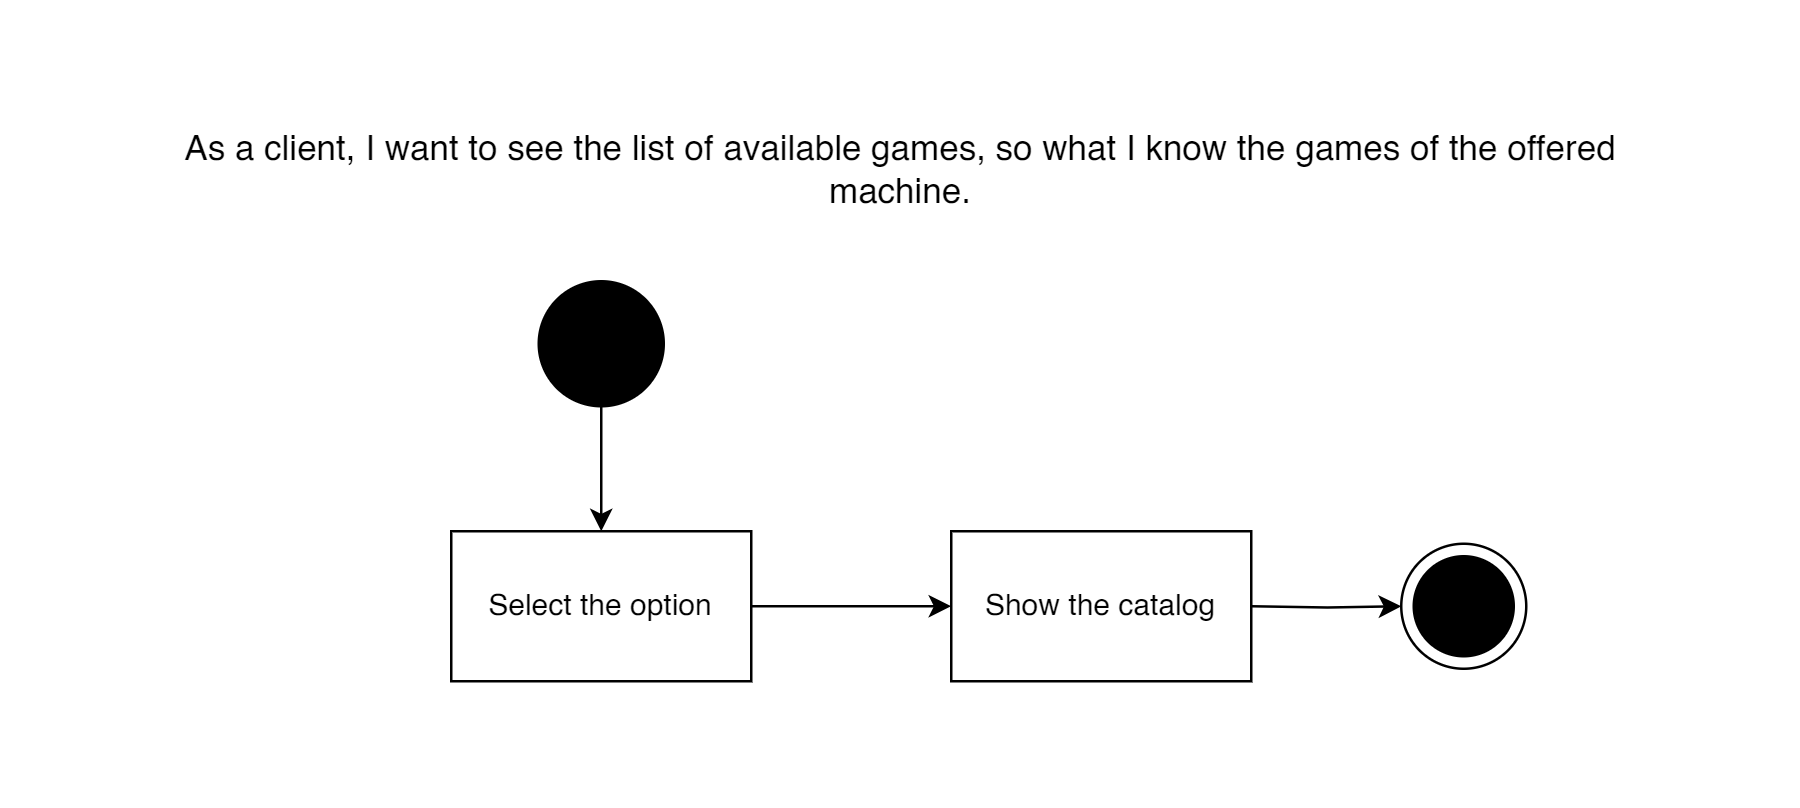

The diagram above was exported from draw.io. Its source (the exported page's mxGraphModel, read from the mxfile embedded in the PNG):
<mxGraphModel dx="1633" dy="796" grid="1" gridSize="10" guides="1" tooltips="1" connect="1" arrows="1" fold="1" page="1" pageScale="1" pageWidth="827" pageHeight="1169" math="0" shadow="0">
  <root>
    <mxCell id="0" />
    <mxCell id="1" parent="0" />
    <mxCell id="MpuGY3aAKqfeKqth1oeX-1" value="&lt;font style=&quot;font-size: 14px;&quot;&gt;As a client, I want to see the list of available games, so what I know the games of the offered machine.&lt;/font&gt;" style="text;html=1;align=center;verticalAlign=middle;whiteSpace=wrap;rounded=0;" vertex="1" parent="1">
      <mxGeometry x="60" y="100" width="620" height="30" as="geometry" />
    </mxCell>
    <mxCell id="MpuGY3aAKqfeKqth1oeX-4" style="edgeStyle=orthogonalEdgeStyle;rounded=0;orthogonalLoop=1;jettySize=auto;html=1;entryX=0.5;entryY=0;entryDx=0;entryDy=0;" edge="1" parent="1" source="MpuGY3aAKqfeKqth1oeX-2" target="MpuGY3aAKqfeKqth1oeX-3">
      <mxGeometry relative="1" as="geometry" />
    </mxCell>
    <mxCell id="MpuGY3aAKqfeKqth1oeX-2" value="" style="ellipse;whiteSpace=wrap;html=1;aspect=fixed;fillColor=#000000;" vertex="1" parent="1">
      <mxGeometry x="225" y="160" width="50" height="50" as="geometry" />
    </mxCell>
    <mxCell id="MpuGY3aAKqfeKqth1oeX-7" value="" style="edgeStyle=orthogonalEdgeStyle;rounded=0;orthogonalLoop=1;jettySize=auto;html=1;" edge="1" parent="1" source="MpuGY3aAKqfeKqth1oeX-3" target="MpuGY3aAKqfeKqth1oeX-6">
      <mxGeometry relative="1" as="geometry" />
    </mxCell>
    <mxCell id="MpuGY3aAKqfeKqth1oeX-3" value="Select the option" style="rounded=0;whiteSpace=wrap;html=1;" vertex="1" parent="1">
      <mxGeometry x="190" y="260" width="120" height="60" as="geometry" />
    </mxCell>
    <mxCell id="MpuGY3aAKqfeKqth1oeX-6" value="Show the catalog" style="whiteSpace=wrap;html=1;rounded=0;" vertex="1" parent="1">
      <mxGeometry x="390" y="260" width="120" height="60" as="geometry" />
    </mxCell>
    <mxCell id="MpuGY3aAKqfeKqth1oeX-11" value="" style="edgeStyle=orthogonalEdgeStyle;rounded=0;orthogonalLoop=1;jettySize=auto;html=1;exitX=1;exitY=0.5;exitDx=0;exitDy=0;" edge="1" parent="1" target="MpuGY3aAKqfeKqth1oeX-10">
      <mxGeometry relative="1" as="geometry">
        <mxPoint x="510" y="290" as="sourcePoint" />
      </mxGeometry>
    </mxCell>
    <mxCell id="MpuGY3aAKqfeKqth1oeX-10" value="" style="ellipse;whiteSpace=wrap;html=1;rounded=0;" vertex="1" parent="1">
      <mxGeometry x="570" y="265" width="50" height="50" as="geometry" />
    </mxCell>
    <mxCell id="MpuGY3aAKqfeKqth1oeX-12" value="" style="ellipse;whiteSpace=wrap;html=1;aspect=fixed;fillColor=#000000;" vertex="1" parent="1">
      <mxGeometry x="575" y="270" width="40" height="40" as="geometry" />
    </mxCell>
  </root>
</mxGraphModel>